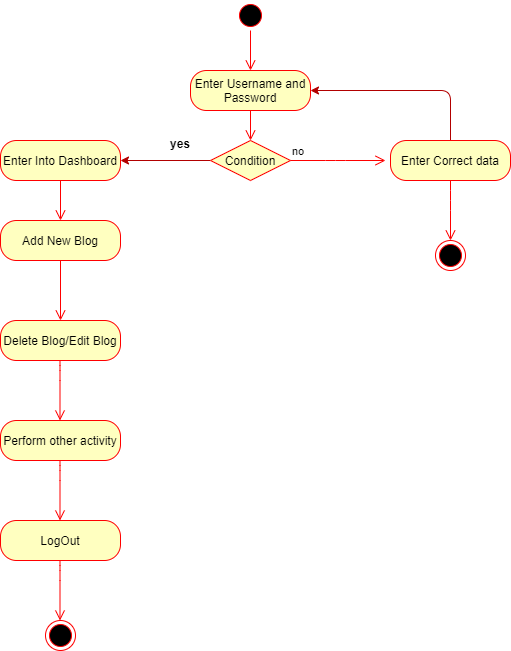

The diagram above was exported from draw.io. Its source (the exported page's mxGraphModel, read from the mxfile embedded in the PNG):
<mxGraphModel dx="734" dy="437" grid="1" gridSize="10" guides="1" tooltips="1" connect="1" arrows="1" fold="1" page="1" pageScale="1" pageWidth="850" pageHeight="1100" math="0" shadow="0">
  <root>
    <mxCell id="0" />
    <mxCell id="1" parent="0" />
    <mxCell id="2" value="" style="ellipse;html=1;shape=startState;fillColor=#000000;strokeColor=#ff0000;" parent="1" vertex="1">
      <mxGeometry x="265" width="30" height="30" as="geometry" />
    </mxCell>
    <mxCell id="3" value="" style="edgeStyle=orthogonalEdgeStyle;html=1;verticalAlign=bottom;endArrow=open;endSize=8;strokeColor=#ff0000;" parent="1" source="2" edge="1">
      <mxGeometry relative="1" as="geometry">
        <mxPoint x="280" y="70" as="targetPoint" />
      </mxGeometry>
    </mxCell>
    <mxCell id="4" value="Enter Username and Password" style="rounded=1;whiteSpace=wrap;html=1;arcSize=40;fontColor=#000000;fillColor=#ffffc0;strokeColor=#ff0000;" parent="1" vertex="1">
      <mxGeometry x="220" y="70" width="120" height="40" as="geometry" />
    </mxCell>
    <mxCell id="5" value="" style="edgeStyle=orthogonalEdgeStyle;html=1;verticalAlign=bottom;endArrow=open;endSize=8;strokeColor=#ff0000;entryX=0.5;entryY=0;entryDx=0;entryDy=0;" parent="1" source="4" target="6" edge="1">
      <mxGeometry relative="1" as="geometry">
        <mxPoint x="280" y="170" as="targetPoint" />
      </mxGeometry>
    </mxCell>
    <mxCell id="10" style="edgeStyle=none;html=1;exitX=0;exitY=0.5;exitDx=0;exitDy=0;fillColor=#e51400;strokeColor=#B20000;" parent="1" source="6" edge="1">
      <mxGeometry relative="1" as="geometry">
        <mxPoint x="150" y="160" as="targetPoint" />
      </mxGeometry>
    </mxCell>
    <mxCell id="6" value="Condition" style="rhombus;whiteSpace=wrap;html=1;fillColor=#ffffc0;strokeColor=#ff0000;" parent="1" vertex="1">
      <mxGeometry x="240" y="140" width="80" height="40" as="geometry" />
    </mxCell>
    <mxCell id="7" value="no" style="edgeStyle=orthogonalEdgeStyle;html=1;align=left;verticalAlign=bottom;endArrow=open;endSize=8;strokeColor=#ff0000;" parent="1" source="6" edge="1">
      <mxGeometry x="-1" relative="1" as="geometry">
        <mxPoint x="415" y="160" as="targetPoint" />
        <Array as="points">
          <mxPoint x="365" y="160" />
          <mxPoint x="365" y="160" />
        </Array>
      </mxGeometry>
    </mxCell>
    <mxCell id="11" value="yes" style="text;align=center;fontStyle=1;verticalAlign=middle;spacingLeft=3;spacingRight=3;strokeColor=none;rotatable=0;points=[[0,0.5],[1,0.5]];portConstraint=eastwest;" parent="1" vertex="1">
      <mxGeometry x="170" y="130" width="80" height="26" as="geometry" />
    </mxCell>
    <mxCell id="18" style="edgeStyle=none;html=1;exitX=0.5;exitY=0;exitDx=0;exitDy=0;entryX=1;entryY=0.5;entryDx=0;entryDy=0;fillColor=#e51400;strokeColor=#B20000;" parent="1" source="12" target="4" edge="1">
      <mxGeometry relative="1" as="geometry">
        <Array as="points">
          <mxPoint x="480" y="90" />
        </Array>
      </mxGeometry>
    </mxCell>
    <mxCell id="12" value="Enter Correct data" style="rounded=1;whiteSpace=wrap;html=1;arcSize=40;fontColor=#000000;fillColor=#ffffc0;strokeColor=#ff0000;" parent="1" vertex="1">
      <mxGeometry x="420" y="140" width="120" height="40" as="geometry" />
    </mxCell>
    <mxCell id="13" value="" style="edgeStyle=orthogonalEdgeStyle;html=1;verticalAlign=bottom;endArrow=open;endSize=8;strokeColor=#ff0000;" parent="1" source="12" edge="1">
      <mxGeometry relative="1" as="geometry">
        <mxPoint x="480" y="240" as="targetPoint" />
        <Array as="points">
          <mxPoint x="480" y="200" />
          <mxPoint x="480" y="200" />
        </Array>
      </mxGeometry>
    </mxCell>
    <mxCell id="14" value="Enter Into Dashboard" style="rounded=1;whiteSpace=wrap;html=1;arcSize=40;fontColor=#000000;fillColor=#ffffc0;strokeColor=#ff0000;" parent="1" vertex="1">
      <mxGeometry x="30" y="140" width="120" height="40" as="geometry" />
    </mxCell>
    <mxCell id="15" value="" style="edgeStyle=orthogonalEdgeStyle;html=1;verticalAlign=bottom;endArrow=open;endSize=8;strokeColor=#ff0000;" parent="1" source="14" edge="1">
      <mxGeometry relative="1" as="geometry">
        <mxPoint x="90" y="220" as="targetPoint" />
      </mxGeometry>
    </mxCell>
    <mxCell id="16" value="" style="ellipse;html=1;shape=endState;fillColor=#000000;strokeColor=#ff0000;" parent="1" vertex="1">
      <mxGeometry x="465" y="240" width="30" height="30" as="geometry" />
    </mxCell>
    <mxCell id="19" value="Add New Blog" style="rounded=1;whiteSpace=wrap;html=1;arcSize=40;fontColor=#000000;fillColor=#ffffc0;strokeColor=#ff0000;" parent="1" vertex="1">
      <mxGeometry x="30" y="220" width="120" height="40" as="geometry" />
    </mxCell>
    <mxCell id="20" value="" style="edgeStyle=orthogonalEdgeStyle;html=1;verticalAlign=bottom;endArrow=open;endSize=8;strokeColor=#ff0000;" parent="1" source="19" edge="1">
      <mxGeometry relative="1" as="geometry">
        <mxPoint x="90" y="320" as="targetPoint" />
      </mxGeometry>
    </mxCell>
    <mxCell id="21" value="Delete Blog/Edit Blog" style="rounded=1;whiteSpace=wrap;html=1;arcSize=40;fontColor=#000000;fillColor=#ffffc0;strokeColor=#ff0000;" parent="1" vertex="1">
      <mxGeometry x="30" y="320" width="120" height="40" as="geometry" />
    </mxCell>
    <mxCell id="22" value="Perform other activity" style="rounded=1;whiteSpace=wrap;html=1;arcSize=40;fontColor=#000000;fillColor=#ffffc0;strokeColor=#ff0000;" parent="1" vertex="1">
      <mxGeometry x="30" y="420" width="120" height="40" as="geometry" />
    </mxCell>
    <mxCell id="23" value="" style="edgeStyle=orthogonalEdgeStyle;html=1;verticalAlign=bottom;endArrow=open;endSize=8;strokeColor=#ff0000;" parent="1" edge="1">
      <mxGeometry relative="1" as="geometry">
        <mxPoint x="89.5" y="420" as="targetPoint" />
        <mxPoint x="89.5" y="360" as="sourcePoint" />
        <Array as="points">
          <mxPoint x="89.5" y="370" />
          <mxPoint x="89.5" y="370" />
        </Array>
      </mxGeometry>
    </mxCell>
    <mxCell id="24" value="LogOut" style="rounded=1;whiteSpace=wrap;html=1;arcSize=40;fontColor=#000000;fillColor=#ffffc0;strokeColor=#ff0000;" parent="1" vertex="1">
      <mxGeometry x="30" y="520" width="120" height="40" as="geometry" />
    </mxCell>
    <mxCell id="25" value="" style="edgeStyle=orthogonalEdgeStyle;html=1;verticalAlign=bottom;endArrow=open;endSize=8;strokeColor=#ff0000;" parent="1" edge="1">
      <mxGeometry relative="1" as="geometry">
        <mxPoint x="89.5" y="520" as="targetPoint" />
        <mxPoint x="89.5" y="460" as="sourcePoint" />
        <Array as="points">
          <mxPoint x="89.5" y="470" />
          <mxPoint x="89.5" y="470" />
        </Array>
      </mxGeometry>
    </mxCell>
    <mxCell id="26" value="" style="ellipse;html=1;shape=endState;fillColor=#000000;strokeColor=#ff0000;" parent="1" vertex="1">
      <mxGeometry x="75" y="620" width="30" height="30" as="geometry" />
    </mxCell>
    <mxCell id="27" value="" style="edgeStyle=orthogonalEdgeStyle;html=1;verticalAlign=bottom;endArrow=open;endSize=8;strokeColor=#ff0000;" parent="1" edge="1">
      <mxGeometry relative="1" as="geometry">
        <mxPoint x="89.5" y="620" as="targetPoint" />
        <mxPoint x="89.5" y="560" as="sourcePoint" />
        <Array as="points">
          <mxPoint x="89.5" y="570" />
          <mxPoint x="89.5" y="570" />
        </Array>
      </mxGeometry>
    </mxCell>
  </root>
</mxGraphModel>